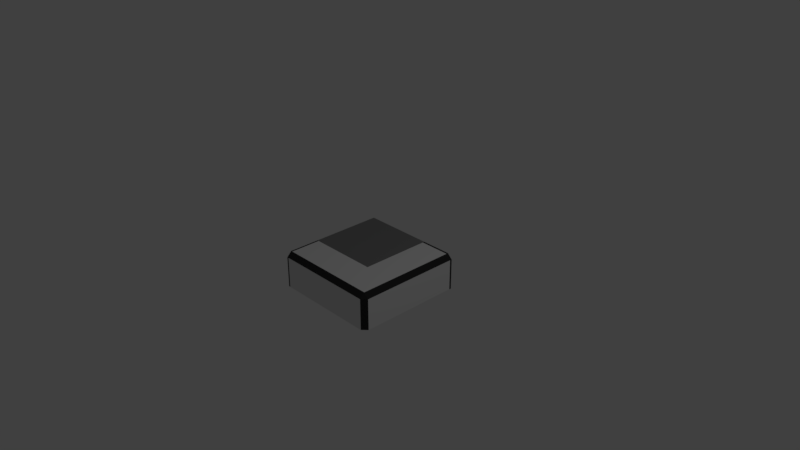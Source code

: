 # Source: LandingzoneCorner.blend  (saved by Blender 2.79.0; exported with 4.5.12 LTS)
import bpy
from mathutils import Matrix  # noqa: F401  (used for matrix-valued properties, if any)

bpy.ops.wm.read_factory_settings(use_empty=True)
scene = bpy.context.scene
scene.name = 'Scene'

# ---- collections
col_collection_1 = bpy.data.collections.new('Collection 1'); scene.collection.children.link(col_collection_1)

# ---- materials (node trees are filled in below, after node groups)
mat_grid = bpy.data.materials.new('grid')
mat_grid.alpha_threshold = 0.0
mat_grid.use_transparent_shadow = False
mat_grid.diffuse_color = (0.2159, 0.2159, 0.2159, 1.0)
mat_grid.roughness = 0.5
mat_gray = bpy.data.materials.new('gray')
mat_gray.alpha_threshold = 0.0
mat_gray.use_transparent_shadow = False
mat_gray.diffuse_color = (0.0331, 0.0331, 0.0331, 1.0)
mat_gray.roughness = 0.5
mat_white = bpy.data.materials.new('white')
mat_white.alpha_threshold = 0.0
mat_white.use_transparent_shadow = False
mat_white.roughness = 0.5

# ---- material node trees

# ---- world
world_world = bpy.data.worlds.new('World'); scene.world = world_world
world_world.color = (0.05088, 0.05088, 0.05088)
world_world.use_sun_shadow = False
world_world.sun_shadow_jitter_overblur = 0.0
world_world.cycles.sampling_method = 'MANUAL'

# ---- cameras
cam_camera = bpy.data.cameras.new('Camera')
cam_camera.clip_end = 100.0
cam_camera.lens = 35.0
cam_camera.sensor_width = 32.0
cam_camera.sensor_height = 18.0
cam_camera.ortho_scale = 7.314
cam_camera.dof.focus_distance = 0.0
cam_camera.dof.aperture_fstop = 128.0

# ---- lights
light_lamp = bpy.data.lights.new('Lamp', 'POINT')
light_lamp.transmission_factor = 0.0
light_lamp.cutoff_distance = 30.0
light_lamp.energy = 100.0
light_lamp.shadow_buffer_clip_start = 1.001
light_lamp.shadow_soft_size = 0.1
light_lamp.shadow_maximum_resolution = 0.006
light_lamp.use_absolute_resolution = True

# ---- meshes
me_lowpoly_landingzonecorner = bpy.data.meshes.new('lowpoly_landingzonecorner')
me_lowpoly_landingzonecorner.from_pydata([(75.0, -68.24, -6.763), (68.24, -68.24, 7.948e-15), (68.24, -75.0, -6.763), (75.0, 75.0, -6.763), (75.0, -68.24, -50.0), (75.0, 75.0, -50.0), (68.24, 75.0, -3.577e-15), (-75.0, -75.0, -50.0), (68.24, -75.0, -50.0), (-75.0, -75.0, -6.763), (-75.0, -68.24, 1.583e-14), (-75.0, -25.02, 1.144e-14), (-75.0, 75.0, 7.058e-15), (75.0, -25.02, -6.763), (75.0, -25.02, -50.0), (68.24, -25.02, 2.186e-15), (25.01, 75.0, -3.893e-16), (25.01, -75.0, -50.0), (25.01, -68.24, 1.031e-14), (25.01, -25.02, 4.96e-15), (25.01, -75.0, -6.763), (75.0, 72.14, -6.763), (75.0, 72.14, -50.0), (68.24, 72.14, -3.412e-15), (25.01, 72.14, -2.362e-16), (-72.6, -68.24, 1.57e-14), (-72.6, -25.02, 1.129e-14), (-72.6, -75.0, -6.763), (-72.6, -75.0, -50.0)], [], [(0, 1, 2), (21, 3, 6, 23), (1, 15, 19, 18), (4, 14, 13, 0), (1, 18, 20, 2), (22, 5, 3, 21), (23, 6, 16, 24), (8, 4, 0, 2), (27, 9, 7, 28), (2, 20, 17, 8), (0, 13, 15, 1), (25, 26, 11, 10), (25, 10, 9, 27), (15, 23, 24, 19), (14, 22, 21, 13), (13, 21, 23, 15), (18, 25, 27, 20), (18, 19, 26, 25), (20, 27, 28, 17), (11, 19, 16, 12)])
me_lowpoly_landingzonecorner.polygons.foreach_set('use_smooth', [1, 1, 1, 1, 1, 1, 1, 1, 1, 1, 1, 1, 1, 1, 1, 1, 1, 1, 1, 0])
me_lowpoly_landingzonecorner.polygons.foreach_set('material_index', [1, 1, 2, 2, 1, 1, 1, 1, 1, 2, 1, 1, 1, 2, 2, 1, 1, 2, 2, 0])
_k = set([(0, 1), (0, 2), (0, 4), (0, 13), (1, 2), (1, 15), (1, 18), (2, 8), (2, 20), (3, 21), (6, 23), (9, 27), (10, 25), (13, 21), (15, 23), (18, 25), (20, 27)])
me_lowpoly_landingzonecorner.attributes.new('sharp_edge', 'BOOLEAN', 'EDGE').data.foreach_set('value', [ (min(e.vertices), max(e.vertices)) in _k for e in me_lowpoly_landingzonecorner.edges])
_uv = me_lowpoly_landingzonecorner.uv_layers.new(name='LightMapUV')
_uv.uv.foreach_set('vector', [0.8467, 0.7349, 0.8306, 0.7509, 0.8306, 0.7349, 0.707, 0.9252, 0.7959, 0.9252, 0.7959, 0.942, 0.707, 0.942, 0.405, 0.6038, 0.405, 0.7816, 0.2272, 0.7816, 0.2272, 0.6038, 0.4404, 0.818, 0.6182, 0.818, 0.6182, 0.9252, 0.4404, 0.9252, 0.8306, 0.7509, 0.6609, 0.7509, 0.6609, 0.7349, 0.8306, 0.7349, 0.707, 0.818, 0.7959, 0.818, 0.7959, 0.9252, 0.707, 0.9252, 0.405, 0.8705, 0.405, 0.9594, 0.2272, 0.9594, 0.2272, 0.8705, 0.8306, 0.6323, 0.8467, 0.6323, 0.8467, 0.7349, 0.8306, 0.7349, 0.576, 0.7349, 0.4912, 0.7349, 0.4912, 0.6323, 0.576, 0.6323, 0.8306, 0.7349, 0.6609, 0.7349, 0.6609, 0.6323, 0.8306, 0.6323, 0.4404, 0.9252, 0.6182, 0.9252, 0.6182, 0.942, 0.4404, 0.942, 0.1384, 0.6038, 0.1384, 0.7816, 0.04947, 0.7816, 0.04947, 0.6038, 0.576, 0.7509, 0.4912, 0.7509, 0.4912, 0.7349, 0.576, 0.7349, 0.405, 0.7816, 0.405, 0.8705, 0.2272, 0.8705, 0.2272, 0.7816, 0.6182, 0.818, 0.707, 0.818, 0.707, 0.9252, 0.6182, 0.9252, 0.6182, 0.9252, 0.707, 0.9252, 0.707, 0.942, 0.6182, 0.942, 0.6609, 0.7509, 0.576, 0.7509, 0.576, 0.7349, 0.6609, 0.7349, 0.2272, 0.6038, 0.2272, 0.7816, 0.1384, 0.7816, 0.1384, 0.6038, 0.6609, 0.7349, 0.576, 0.7349, 0.576, 0.6323, 0.6609, 0.6323, 0.0, 0.0, 0.0, 1.0, 1.0, 1.0, 1.0, 0.0])
me_lowpoly_landingzonecorner.materials.append(mat_grid)
me_lowpoly_landingzonecorner.materials.append(mat_gray)
me_lowpoly_landingzonecorner.materials.append(mat_white)
me_lowpoly_landingzonecorner.use_remesh_preserve_volume = False
me_lowpoly_landingzonecorner.use_remesh_preserve_attributes = False
me_lowpoly_landingzonecorner.use_mirror_vertex_groups = False
me_lowpoly_landingzonecorner.update()
me_lowpoly_landingzonecorner.normals_split_custom_set([tuple(v) for v in zip(*[iter([0.5774, -0.5774, 0.5773, 0.5774, -0.5774, 0.5773, 0.5774, -0.5774, 0.5773, 0.7071, -4.11e-16, 0.7071, 0.7071, -4.11e-16, 0.7071, 0.7071, -4.11e-16, 0.7071, 0.7071, -4.11e-16, 0.7071, 5.942e-17, 1.285e-16, 1.0, 6.412e-17, 9.205e-17, 1.0, 6.275e-17, 9.9e-17, 1.0, 5.971e-17, 1.207e-16, 1.0, 1.0, 0.0, 0.0, 1.0, 0.0, 0.0, 1.0, 0.0, 0.0, 1.0, 0.0, 0.0, 0.0, -0.7071, 0.7071, 0.0, -0.7071, 0.7071, 0.0, -0.7071, 0.7071, 0.0, -0.7071, 0.7071, 1.0, 0.0, 0.0, 1.0, 0.0, 0.0, 1.0, 0.0, 0.0, 1.0, 0.0, 0.0, 7.122e-17, 5.555e-17, 1.0, 7.36e-17, 5.555e-17, 1.0, 7.36e-17, 5.555e-17, 1.0, 7.122e-17, 5.555e-17, 1.0, 0.7071, -0.7071, 0.0, 0.7071, -0.7071, 0.0, 0.7071, -0.7071, 0.0, 0.7071, -0.7071, 0.0, 0.0, -1.0, 0.0, 0.0, -1.0, 0.0, 0.0, -1.0, 0.0, 0.0, -1.0, 0.0, 0.0, -1.0, 0.0, 0.0, -1.0, 0.0, 0.0, -1.0, 0.0, 0.0, -1.0, 0.0, 0.7071, -9.511e-16, 0.7071, 0.7071, -6.811e-16, 0.7071, 0.7071, -6.811e-16, 0.7071, 0.7071, -9.511e-16, 0.7071, 6.001e-17, 1.073e-16, 1.0, 6.001e-17, 1.073e-16, 1.0, 6.001e-17, 1.017e-16, 1.0, 6.001e-17, 1.017e-16, 1.0, 0.0, -0.7071, 0.7071, 0.0, -0.7071, 0.7071, 0.0, -0.7071, 0.7071, 0.0, -0.7071, 0.7071, 6.412e-17, 9.205e-17, 1.0, 7.122e-17, 5.555e-17, 1.0, 7.122e-17, 5.555e-17, 1.0, 6.275e-17, 9.9e-17, 1.0, 1.0, 0.0, 0.0, 1.0, 0.0, 0.0, 1.0, 0.0, 0.0, 1.0, 0.0, 0.0, 0.7071, -6.811e-16, 0.7071, 0.7071, -4.11e-16, 0.7071, 0.7071, -4.11e-16, 0.7071, 0.7071, -6.811e-16, 0.7071, 0.0, -0.7071, 0.7071, 0.0, -0.7071, 0.7071, 0.0, -0.7071, 0.7071, 0.0, -0.7071, 0.7071, 5.971e-17, 1.207e-16, 1.0, 6.275e-17, 9.9e-17, 1.0, 6.001e-17, 1.073e-16, 1.0, 6.001e-17, 1.073e-16, 1.0, 0.0, -1.0, 0.0, 0.0, -1.0, 0.0, 0.0, -1.0, 0.0, 0.0, -1.0, 0.0, 6.965e-17, 4.867e-17, 1.0, 6.965e-17, 4.867e-17, 1.0, 6.965e-17, 4.867e-17, 1.0, 6.965e-17, 4.867e-17, 1.0])] * 3)])

# ---- objects
ob_lowpoly_landingzonecorner = bpy.data.objects.new('lowpoly_landingzonecorner', me_lowpoly_landingzonecorner)
ob_lamp = bpy.data.objects.new('Lamp', light_lamp)
ob_camera = bpy.data.objects.new('Camera', cam_camera)

# ---- transforms, parenting, visibility, modifiers, constraints
ob_lowpoly_landingzonecorner.location = (0.0, 0.0, 0.0)
ob_lowpoly_landingzonecorner.scale = (0.01, 0.01, 0.01)
ob_lowpoly_landingzonecorner.color = (0.8, 0.8, 0.8, 1.0)
ob_lowpoly_landingzonecorner.lineart.crease_threshold = 0.0
ob_lamp.location = (4.076, 1.005, 5.904)
ob_lamp.rotation_euler = (0.6503, 0.05522, 1.866)
ob_lamp.lock_rotations_4d = False
ob_lamp.empty_display_type = 'ARROWS'
ob_lamp.color = (0.0, 0.0, 0.0, 0.0)
ob_lamp.lineart.crease_threshold = 0.0
ob_camera.location = (7.481, -6.508, 5.344)
ob_camera.rotation_euler = (1.109, 0.0, 0.8149)
ob_camera.lock_rotations_4d = False
ob_camera.empty_display_type = 'ARROWS'
ob_camera.color = (0.0, 0.0, 0.0, 0.0)
ob_camera.display_type = 'WIRE'
ob_camera.lineart.crease_threshold = 0.0

# ---- collection membership
col_collection_1.objects.link(ob_lowpoly_landingzonecorner)
col_collection_1.objects.link(ob_lamp)
col_collection_1.objects.link(ob_camera)

# ---- scene / render settings (as saved in the file)
scene.camera = ob_camera
scene.frame_start = 1; scene.frame_end = 250; scene.frame_set(1)
scene.render.engine = 'BLENDER_EEVEE_NEXT'
scene.render.resolution_percentage = 50
scene.render.fps = 25
scene.render.dither_intensity = 0.0
scene.cycles.use_denoising = False
scene.cycles.samples = 128
scene.cycles.sampling_pattern = 'TABULATED_SOBOL'
scene.cycles.use_adaptive_sampling = False
scene.cycles.use_light_tree = False
scene.cycles.blur_glossy = 0.0
scene.cycles.sample_clamp_indirect = 0.0
scene.view_settings.view_transform = 'Standard'
bpy.context.view_layer.update()
